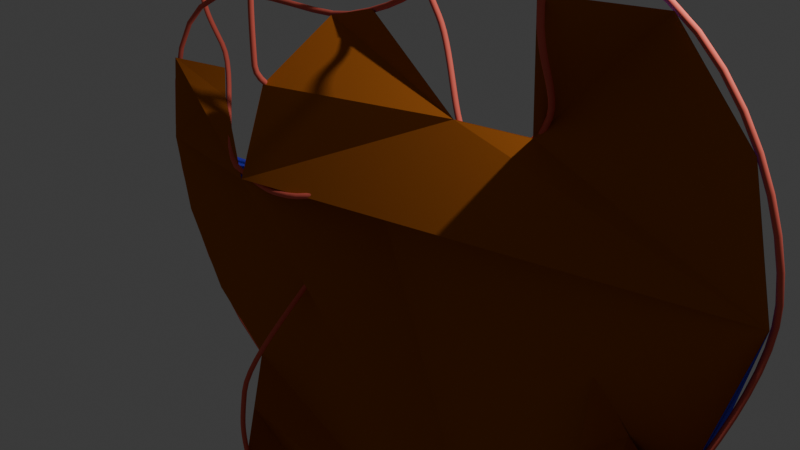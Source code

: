 # Source: k11a277.blend  (saved by Blender 4.0.36; exported with 4.5.12 LTS)
import bpy
from mathutils import Matrix  # noqa: F401  (used for matrix-valued properties, if any)

bpy.ops.wm.read_factory_settings(use_empty=True)
scene = bpy.context.scene
scene.name = 'Scene'

# ---- collections
col_collection = bpy.data.collections.new('Collection'); scene.collection.children.link(col_collection)

# ---- materials (node trees are filled in below, after node groups)
mat_material_001 = bpy.data.materials.new('Material.001')
mat_material_002 = bpy.data.materials.new('Material.002')
mat_material_002.preview_render_type = 'FLAT'
mat_material_004 = bpy.data.materials.new('Material.004')
mat_material_004.preview_render_type = 'FLAT'
mat_material_005 = bpy.data.materials.new('Material.005')
mat_material_005.preview_render_type = 'FLAT'
mat_material_006 = bpy.data.materials.new('Material.006')
mat_material_006.preview_render_type = 'FLAT'

# ---- material node trees
mat_material_001.use_nodes = True; mat_material_001.node_tree.nodes.clear()
_N = mat_material_001.node_tree.nodes; _L = mat_material_001.node_tree.links
n0 = _N.new('ShaderNodeBsdfPrincipled'); n0.name = 'Principled BSDF'; n0.location = (10, 300)
n0.inputs[0].default_value = (0.8007, 0.1371, 0.09863, 1.0)
n0.inputs[2].default_value = 1.0
n0.inputs[3].default_value = 1.45
n1 = _N.new('ShaderNodeOutputMaterial'); n1.name = 'Material Output'; n1.location = (300, 300)
_L.new(n0.outputs[0], n1.inputs[0])
n1.is_active_output = True
mat_material_002.use_nodes = True; mat_material_002.node_tree.nodes.clear()
_N = mat_material_002.node_tree.nodes; _L = mat_material_002.node_tree.links
n0 = _N.new('ShaderNodeMixShader'); n0.name = 'Mix Shader'; n0.location = (334, 398)
n1 = _N.new('ShaderNodeBsdfDiffuse'); n1.name = 'Diffuse BSDF'; n1.location = (8, 320)
n1.inputs[0].default_value = (0.4537, 0.1339, 0.02227, 1.0)
n2 = _N.new('ShaderNodeBsdfDiffuse'); n2.name = 'Diffuse BSDF.001'; n2.location = (15, 139)
n2.inputs[0].default_value = (0.07886, 0.2962, 0.8002, 1.0)
n3 = _N.new('ShaderNodeNewGeometry'); n3.name = 'Geometry'; n3.location = (9, 621)
n4 = _N.new('ShaderNodeOutputMaterial'); n4.name = 'Material Output'; n4.location = (627, 389)
_L.new(n0.outputs[0], n4.inputs[0])
_L.new(n1.outputs[0], n0.inputs[1])
_L.new(n2.outputs[0], n0.inputs[2])
_L.new(n3.outputs[6], n0.inputs[0])
n4.is_active_output = True
mat_material_004.use_nodes = True; mat_material_004.node_tree.nodes.clear()
_N = mat_material_004.node_tree.nodes; _L = mat_material_004.node_tree.links
n0 = _N.new('ShaderNodeNewGeometry'); n0.name = 'Geometry'; n0.location = (9, 621)
n1 = _N.new('ShaderNodeOutputMaterial'); n1.name = 'Material Output'; n1.location = (627, 389)
n2 = _N.new('ShaderNodeBsdfDiffuse'); n2.name = 'Diffuse BSDF.001'; n2.location = (15, 139)
n2.inputs[0].default_value = (0.08498, 0.07065, 0.8006, 1.0)
n3 = _N.new('ShaderNodeMixShader'); n3.name = 'Mix Shader'; n3.location = (334, 398)
n4 = _N.new('ShaderNodeBsdfDiffuse'); n4.name = 'Diffuse BSDF'; n4.location = (259, 169)
n4.inputs[0].default_value = (0.4537, 0.1339, 0.02227, 1.0)
_L.new(n3.outputs[0], n1.inputs[0])
_L.new(n0.outputs[6], n3.inputs[0])
_L.new(n2.outputs[0], n3.inputs[1])
_L.new(n4.outputs[0], n3.inputs[2])
n1.is_active_output = True
mat_material_005.use_nodes = True; mat_material_005.node_tree.nodes.clear()
_N = mat_material_005.node_tree.nodes; _L = mat_material_005.node_tree.links
n0 = _N.new('ShaderNodeNewGeometry'); n0.name = 'Geometry'; n0.location = (9, 621)
n1 = _N.new('ShaderNodeOutputMaterial'); n1.name = 'Material Output'; n1.location = (627, 389)
n2 = _N.new('ShaderNodeBsdfDiffuse'); n2.name = 'Diffuse BSDF.001'; n2.location = (15, 139)
n2.inputs[0].default_value = (0.08498, 0.07065, 0.8006, 1.0)
n3 = _N.new('ShaderNodeMixShader'); n3.name = 'Mix Shader'; n3.location = (334, 398)
n4 = _N.new('ShaderNodeBsdfDiffuse'); n4.name = 'Diffuse BSDF'; n4.location = (259, 169)
n4.inputs[0].default_value = (0.4537, 0.1339, 0.02227, 1.0)
_L.new(n3.outputs[0], n1.inputs[0])
_L.new(n0.outputs[6], n3.inputs[0])
_L.new(n2.outputs[0], n3.inputs[1])
_L.new(n4.outputs[0], n3.inputs[2])
n1.is_active_output = True
mat_material_006.use_nodes = True; mat_material_006.node_tree.nodes.clear()
_N = mat_material_006.node_tree.nodes; _L = mat_material_006.node_tree.links
n0 = _N.new('ShaderNodeMixShader'); n0.name = 'Mix Shader'; n0.location = (334, 398)
n1 = _N.new('ShaderNodeBsdfDiffuse'); n1.name = 'Diffuse BSDF'; n1.location = (8, 320)
n1.inputs[0].default_value = (0.4537, 0.1339, 0.02227, 1.0)
n2 = _N.new('ShaderNodeBsdfDiffuse'); n2.name = 'Diffuse BSDF.001'; n2.location = (15, 139)
n2.inputs[0].default_value = (0.07886, 0.2962, 0.8002, 1.0)
n3 = _N.new('ShaderNodeNewGeometry'); n3.name = 'Geometry'; n3.location = (9, 621)
n4 = _N.new('ShaderNodeOutputMaterial'); n4.name = 'Material Output'; n4.location = (627, 389)
_L.new(n0.outputs[0], n4.inputs[0])
_L.new(n1.outputs[0], n0.inputs[1])
_L.new(n2.outputs[0], n0.inputs[2])
_L.new(n3.outputs[6], n0.inputs[0])
n4.is_active_output = True

# ---- world
world_world = bpy.data.worlds.new('World'); scene.world = world_world
world_world.use_nodes = True; world_world.node_tree.nodes.clear()
_N = world_world.node_tree.nodes; _L = world_world.node_tree.links
n0 = _N.new('ShaderNodeOutputWorld'); n0.name = 'World Output'; n0.location = (300, 300)
n1 = _N.new('ShaderNodeBackground'); n1.name = 'Background'; n1.location = (10, 300)
n1.inputs[0].default_value = (0.05088, 0.05088, 0.05088, 1.0)
_L.new(n1.outputs[0], n0.inputs[0])
n0.is_active_output = True
world_world.color = (0.05088, 0.05088, 0.05088)
world_world.use_sun_shadow = False
world_world.sun_shadow_jitter_overblur = 0.0

# ---- cameras
cam_camera = bpy.data.cameras.new('Camera')
cam_camera.clip_end = 100.0
cam_camera.ortho_scale = 7.314

# ---- lights
light_light = bpy.data.lights.new('Light', 'POINT')
light_light.transmission_factor = 0.0
light_light.use_soft_falloff = False
light_light.energy = 1000.0
light_light.shadow_soft_size = 0.1
light_light.shadow_maximum_resolution = 0.006
light_light.use_absolute_resolution = True

# ---- meshes
me_plane = bpy.data.meshes.new('Plane')
me_plane.from_pydata([(-0.8122, -1.027, 0.07701), (0.6734, -0.9956, -0.1311), (-0.917, 0.3534, -0.02186), (1.056, 0.35, -0.01018), (1.239, -0.3379, 0.2956), (0.7915, -0.7493, -0.05722), (0.9339, -0.5572, -0.02283), (-0.2404, -1.042, -0.01323), (0.262, -1.338, 0.405), (-0.07291, -1.1, 0.1421), (0.08608, -1.214, 0.3535), (-0.9752, 0.08489, -0.008584), (-1.276, -0.7234, 0.02147), (0.4653, 0.8383, -0.02559), (0.02371, 0.991, -0.1298), (-0.4833, 0.8369, 0.2689), (0.8218, 0.5149, -0.03106), (0.6435, 0.6447, -0.02833), (0.2628, -1.718, 0.4553), (-1.224, -1.285, 1.02), (0.9913, -1.539, 0.6974), (0.9467, 2.181, 0.9989), (-0.1088, -1.943, 0.5725), (-0.5691, -1.906, 0.6046), (-0.9224, -1.716, 0.7747), (1.287, 2.104, 0.5858), (1.805, 0.3728, 0.9045), (1.622, -0.1895, 0.5998), (1.733, -0.6094, 0.5918), (1.58, -1.197, 0.5869), (1.715, 1.632, 0.5878), (1.894, 0.9565, 0.6161), (-0.901, 1.34, 0.9487), (-0.7618, 1.669, 0.5883), (-0.4492, 1.764, 0.5831), (0.1307, 1.338, 0.5861), (0.5668, 1.348, 0.5107), (-1.684, 0.9962, 0.6585), (-1.063, 0.7667, 1.012), (-2.404, 0.5084, 0.5893), (-2.314, 1.076, 0.5931), (-1.864, 1.102, 0.5276), (-1.595, -0.8155, 0.5795), (-2.007, -0.4727, 0.5904), (-2.297, 0.01707, 0.5908), (0.2445, 0.9147, -0.07771), (0.3488, 1.343, 0.5484), (0.3952, 0.8254, 0.1209), (0.1604, 1.009, 0.009867), (0.273, 0.909, 0.06881), (0.3058, 0.7578, 0.2791), (0.33, 1.103, 0.128), (0.3467, 0.9472, 0.2264), (0.2239, 0.8329, 0.3937), (0.4936, 1.149, 0.3209), (0.3634, 1.032, 0.3416), (0.1386, 1.241, 0.4924), (0.525, 1.298, 0.4656), (0.3369, 1.29, 0.4602), (-0.7001, 0.5951, 0.1235), (-0.9822, 1.053, 0.9806), (-1.065, 0.5784, 0.1415), (-0.6283, 0.7443, 0.3538), (-0.8077, 0.6436, 0.2489), (-1.062, 0.7375, 0.3231), (-0.7355, 0.7213, 0.4455), (-0.8627, 0.6789, 0.4034), (-1.077, 0.8147, 0.5313), (-0.8301, 0.7252, 0.6071), (-0.9359, 0.7266, 0.6197), (-1.011, 1.067, 0.7245), (-1.024, 0.7153, 0.7985), (-1.025, 0.9018, 0.7737), (-0.9646, 1.251, 0.8343), (-1.099, 0.8038, 0.9012), (-1.03, 1.038, 0.8618), (-1.065, -0.9154, 0.00948), (-1.409, -1.05, 0.8), (-1.114, -1.024, 0.2821), (-1.362, -1.191, 0.1557), (-1.274, -1.106, 0.2626), (-1.518, -0.9946, 0.4983), (-1.212, -1.301, 0.9269), (-1.444, -1.145, 0.5823), (-1.311, -1.033, 0.4036), (-1.279, -1.298, 0.5372), (-1.329, -1.16, 0.4644), (0.4677, -1.167, 0.137), (0.6677, -1.622, 0.5745), (0.7197, -1.347, -0.07273), (0.4634, -1.474, 0.337), (0.5969, -1.409, 0.1265), (0.444, -1.627, 0.106), (0.7357, -1.514, 0.4171), (0.6158, -1.587, 0.2596), (0.3397, -1.679, 0.2631), (0.9733, -1.574, 0.5466), (0.6047, -1.65, 0.4341), (1.147, 0.006047, 0.1427), (1.082, 0.3694, 0.5979), (1.265, -0.281, 0.9772), (1.173, 0.04423, 0.7876), (1.321, 0.1377, 0.6228), (1.57, -0.07183, 1.006), (1.405, 0.09455, 0.8428), (1.623, -0.1754, 0.635), (1.767, 0.2291, 0.9245), (1.683, 0.01459, 0.7534), (1.713, 0.09162, 0.7521)], [(84, 86), (85, 86)], [(0, 7, 9, 10, 8, 87, 1, 5, 6, 4, 98, 3, 16, 17, 13, 45, 14, 15, 59, 2, 11, 12, 76), (18, 22, 23, 24, 19, 77, 42, 43, 44, 39, 40, 41, 37, 38, 60, 32, 33, 34, 35, 46, 36, 21, 25, 30, 31, 26, 108, 27, 28, 29, 20, 88), (45, 13, 47, 49), (14, 45, 49, 48), (49, 47, 50, 52), (48, 49, 52, 51), (52, 50, 53, 55), (51, 52, 55, 54), (55, 53, 56, 58), (54, 55, 58, 57), (46, 35, 56, 58), (36, 46, 58, 57), (59, 15, 62, 63), (2, 59, 63, 61), (63, 62, 65, 66), (61, 63, 66, 64), (66, 65, 68, 69), (64, 66, 69, 67), (69, 68, 71, 72), (67, 69, 72, 70), (72, 71, 74, 75), (70, 72, 75, 73), (60, 38, 74, 75), (32, 60, 75, 73), (76, 12, 79, 80), (0, 76, 80, 78), (80, 79, 85, 82, 83, 86), (78, 80, 86, 83, 81, 84), (42, 77, 83, 81), (77, 19, 82, 83), (87, 8, 90, 91), (1, 87, 91, 89), (91, 90, 93, 94), (89, 91, 94, 92), (94, 93, 96, 97), (92, 94, 97, 95), (18, 88, 97, 95), (88, 20, 96, 97), (98, 4, 100, 101), (3, 98, 101, 99), (101, 100, 103, 104), (99, 101, 104, 102), (104, 103, 106, 107), (102, 104, 107, 105), (107, 106, 26, 108), (27, 108, 107, 105)])
me_plane.polygons.foreach_set('material_index', [0, 1, 0, 0, 0, 0, 0, 0, 0, 0, 1, 1, 0, 0, 0, 0, 0, 0, 0, 0, 0, 0, 1, 1, 0, 0, 0, 0, 1, 1, 0, 0, 0, 0, 0, 0, 1, 1, 0, 0, 0, 0, 0, 0, 0, 1])
_uv = me_plane.uv_layers.new(name='UVMap')
_uv.uv.foreach_set('vector', [0.0, 0.0, 0.3333, 0.0, 0.4444, 0.0, 0.5556, 0.0, 0.6667, 0.0, 0.8333, 0.0, 1.0, 0.0, 1.0, 0.1667, 1.0, 0.3333, 1.0, 0.5, 1.0, 0.75, 1.0, 1.0, 0.9167, 1.0, 0.8333, 1.0, 0.75, 1.0, 0.625, 1.0, 0.5, 1.0, 0.25, 1.0, 0.125, 1.0, 0.0, 1.0, 0.0, 0.6667, 0.0, 0.3333, 0.0, 0.1667, 0.0, 0.0, 0.25, 0.0, 0.5, 0.0, 0.75, 0.0, 1.0, 0.0, 1.0, 0.001736, 1.0, 0.003472, 1.0, 0.006944, 1.0, 0.01042, 1.0, 0.01389, 1.0, 0.02778, 1.0, 0.04167, 1.0, 0.05556, 1.0, 0.1111, 1.0, 0.1389, 1.0, 0.1667, 1.0, 0.3333, 1.0, 0.5, 1.0, 0.6667, 1.0, 0.75, 1.0, 0.8333, 1.0, 1.0, 0.75, 1.0, 0.6667, 1.0, 0.5833, 1.0, 0.5, 1.0, 0.375, 1.0, 0.25, 1.0, 0.1667, 1.0, 0.08333, 1.0, 0.0, 1.0, 0.0, 0.5, 0.625, 1.0, 0.75, 1.0, 0.75, 1.0, 0.625, 1.0, 0.5, 1.0, 0.625, 1.0, 0.625, 1.0, 0.5, 1.0, 0.625, 1.0, 0.75, 1.0, 0.75, 1.0, 0.625, 1.0, 0.5, 1.0, 0.625, 1.0, 0.625, 1.0, 0.5, 1.0, 0.625, 1.0, 0.75, 1.0, 0.75, 1.0, 0.625, 1.0, 0.5, 1.0, 0.625, 1.0, 0.625, 1.0, 0.5, 1.0, 0.625, 1.0, 0.75, 1.0, 0.75, 1.0, 0.625, 1.0, 0.5, 1.0, 0.625, 1.0, 0.625, 1.0, 0.5, 1.0, 1.0, 0.75, 1.0, 0.6667, 0.75, 1.0, 0.625, 1.0, 1.0, 0.8333, 1.0, 0.75, 0.625, 1.0, 0.5, 1.0, 0.125, 1.0, 0.25, 1.0, 0.25, 1.0, 0.125, 1.0, 0.0, 1.0, 0.125, 1.0, 0.125, 1.0, 0.0, 1.0, 0.125, 1.0, 0.25, 1.0, 0.25, 1.0, 0.125, 1.0, 0.0, 1.0, 0.125, 1.0, 0.125, 1.0, 0.0, 1.0, 0.125, 1.0, 0.25, 1.0, 0.25, 1.0, 0.125, 1.0, 0.0, 1.0, 0.125, 1.0, 0.125, 1.0, 0.0, 1.0, 0.125, 1.0, 0.25, 1.0, 0.25, 1.0, 0.125, 1.0, 0.0, 1.0, 0.125, 1.0, 0.125, 1.0, 0.0, 1.0, 0.125, 1.0, 0.25, 1.0, 0.25, 1.0, 0.125, 1.0, 0.0, 1.0, 0.125, 1.0, 0.125, 1.0, 0.0, 1.0, 1.0, 0.1389, 1.0, 0.1111, 0.25, 1.0, 0.125, 1.0, 1.0, 0.1667, 1.0, 0.1389, 0.125, 1.0, 0.0, 1.0, 0.0, 0.1667, 0.0, 0.3333, 0.0, 0.3333, 0.0, 0.1667, 0.0, 0.0, 0.0, 0.1667, 0.0, 0.1667, 0.0, 0.0, 0.0, 0.1667, 0.0, 0.3333, 0.0, 0.3333, 0.0, 0.3333, 0.0, 0.1667, 0.0, 0.1667, 0.0, 0.0, 0.0, 0.1667, 0.0, 0.1667, 0.0, 0.1667, 0.0, 0.0, 0.0, 0.0, 1.0, 0.003472, 1.0, 0.001736, 0.0, 0.1667, 0.0, 0.0, 1.0, 0.001736, 1.0, 0.0, 0.0, 0.3333, 0.0, 0.1667, 0.8333, 0.0, 0.6667, 0.0, 0.6667, 0.0, 0.8333, 0.0, 1.0, 0.0, 0.8333, 0.0, 0.8333, 0.0, 1.0, 0.0, 0.8333, 0.0, 0.6667, 0.0, 0.6667, 0.0, 0.8333, 0.0, 1.0, 0.0, 0.8333, 0.0, 0.8333, 0.0, 1.0, 0.0, 0.8333, 0.0, 0.6667, 0.0, 0.6667, 0.0, 0.8333, 0.0, 1.0, 0.0, 0.8333, 0.0, 0.8333, 0.0, 1.0, 0.0, 0.0, 0.0, 0.0, 0.5, 0.8333, 0.0, 1.0, 0.0, 0.0, 0.5, 0.0, 1.0, 0.6667, 0.0, 0.8333, 0.0, 1.0, 0.75, 1.0, 0.5, 1.0, 0.5, 1.0, 0.75, 1.0, 1.0, 1.0, 0.75, 1.0, 0.75, 1.0, 1.0, 1.0, 0.75, 1.0, 0.5, 1.0, 0.5, 1.0, 0.75, 1.0, 1.0, 1.0, 0.75, 1.0, 0.75, 1.0, 1.0, 1.0, 0.75, 1.0, 0.5, 1.0, 0.5, 1.0, 0.75, 1.0, 1.0, 1.0, 0.75, 1.0, 0.75, 1.0, 1.0, 1.0, 0.75, 1.0, 0.5, 0.5, 1.0, 0.375, 1.0, 0.25, 1.0, 0.375, 1.0, 1.0, 0.75, 1.0, 1.0])
me_plane.materials.append(mat_material_002)
me_plane.materials.append(mat_material_004)
me_plane.update()
me_plane_004 = bpy.data.meshes.new('Plane.004')
me_plane_004.from_pydata([(-1.021, -0.5734, 0.2385), (1.803, 0.2488, -0.8349), (-2.751, -0.0939, -0.08418), (-2.32, 6.833, -0.7941), (-0.315, -1.001, 0.01584), (0.5593, -0.9309, -0.04518), (1.23, -0.5697, -0.3682), (-2.966, 6.686, -0.009407), (-3.949, 3.398, -0.6147), (-3.602, 2.33, -0.03599), (-3.813, 1.532, -0.02086), (-3.523, 0.4159, -0.01155), (-3.779, 5.79, -0.01322), (-4.12, 4.506, -0.06699), (1.19, 5.235, -0.6986), (0.9252, 5.861, -0.01421), (0.3315, 6.041, -0.004287), (-0.7699, 5.232, -0.009939), (-1.598, 5.251, 0.1332), (2.676, 4.582, -0.1476), (1.498, 4.146, -0.8197), (4.045, 3.655, -0.01607), (3.872, 4.733, -0.02333), (3.018, 4.783, 0.1012), (2.508, 1.141, 0.00247), (3.291, 1.792, -0.01809), (3.841, 2.722, -0.01891)], [], [(0, 4, 5, 6, 1, 24, 25, 26, 21, 22, 23, 19, 20, 14, 15, 16, 17, 18, 3, 7, 12, 13, 8, 9, 10, 11, 2)])
_uv = me_plane_004.uv_layers.new(name='UVMap')
_uv.uv.foreach_set('vector', [0.0, 0.0, 0.25, 0.0, 0.5, 0.0, 0.75, 0.0, 1.0, 0.0, 1.0, 0.003472, 1.0, 0.006944, 1.0, 0.01042, 1.0, 0.01389, 1.0, 0.02778, 1.0, 0.04167, 1.0, 0.05556, 1.0, 0.1111, 1.0, 0.1667, 1.0, 0.3333, 1.0, 0.5, 1.0, 0.6667, 1.0, 0.8333, 1.0, 1.0, 0.75, 1.0, 0.6667, 1.0, 0.5833, 1.0, 0.5, 1.0, 0.25, 1.0, 0.1667, 1.0, 0.08333, 1.0, 0.0, 1.0])
me_plane_004.materials.append(mat_material_005)
me_plane_004.update()
me_plane_005 = bpy.data.meshes.new('Plane.005')
me_plane_005.from_pydata([(-0.9255, -1.027, -0.02575), (0.6734, -0.9956, -0.1311), (-0.917, 0.3534, -0.02186), (1.0, 0.411, -0.0338), (1.239, -0.3379, 0.2956), (0.7915, -0.7493, -0.05722), (0.9339, -0.5572, -0.02283), (-0.2404, -1.042, -0.01323), (0.262, -1.338, 0.405), (-0.07291, -1.1, 0.1421), (0.08608, -1.214, 0.3535), (-0.9752, 0.08489, -0.008584), (-1.217, -0.6561, 0.3895), (0.4653, 0.8383, -0.02559), (0.02371, 0.991, -0.1298), (-0.4833, 0.8369, 0.2689), (0.8218, 0.5149, -0.03106), (0.6435, 0.6447, -0.02833)], [], [(0, 7, 9, 10, 8, 1, 5, 6, 4, 3, 16, 17, 13, 14, 15, 2, 11, 12)])
_uv = me_plane_005.uv_layers.new(name='UVMap')
_uv.uv.foreach_set('vector', [0.0, 0.0, 0.3333, 0.0, 0.4444, 0.0, 0.5556, 0.0, 0.6667, 0.0, 1.0, 0.0, 1.0, 0.1667, 1.0, 0.3333, 1.0, 0.5, 1.0, 1.0, 0.9167, 1.0, 0.8333, 1.0, 0.75, 1.0, 0.5, 1.0, 0.25, 1.0, 0.0, 1.0, 0.0, 0.6667, 0.0, 0.3333])
me_plane_005.materials.append(mat_material_006)
me_plane_005.update()

# ---- curves / text
cu_beziercurve = bpy.data.curves.new('BezierCurve', 'CURVE')
cu_beziercurve.dimensions = '3D'
_sp = cu_beziercurve.splines.new('BEZIER'); _sp.bezier_points.add(39)
_sp.bezier_points.foreach_set('co', [-0.6728, -1.959e-08, -0.1458, 2.098, -0.7691, -1.191, 2.312, -0.7673, -2.154, 1.269, 0.2264, -3.923, 0.6556, 0.2264, -4.244, -0.8028, -0.7749, -4.712, -1.605, -0.7749, -4.698, -3.277, 0.2268, -3.901, -3.702, 0.2268, -3.045, -1.498, -0.7882, -0.3149, -0.8354, -0.7882, -0.6148, -0.626, 0.2578, -1.334, -0.9475, 0.2361, -1.912, -1.181, -0.8191, -2.669, -1.192, -0.8191, -3.426, -1.173, 0.0, -4.247, -1.304, 0.0, -5.956, -1.8, -0.8129, -7.586, -1.798, -0.8129, -8.657, -0.26, 0.0, -9.885, 1.153, 0.2674, -9.331, 1.627, 0.2674, -8.536, 2.232, 0.0, -7.299, 3.229, -0.8421, -6.577, 3.736, -0.8421, -6.028, 4.115, 0.0, -4.189, 1.419, 0.0, -1.93, -0.692, 0.0, -2.971, -4.047, 0.0, -5.054, -0.05264, -1.203e-08, -8.149, 0.8937, -0.811, -8.659, 1.825, -0.811, -9.067, 2.987, 0.0, -8.889, 2.312, 0.0, -5.34, 0.8325, -6.562e-08, -3.732, 0.2588, 0.2558, -2.835, -0.05965, 0.2558, -2.374, -0.4943, 4.719e-08, -1.906, -0.9359, 1.673e-08, -1.64, -1.346, 0.0, -1.052])
_sp.bezier_points.foreach_set('handle_left', [-1.106, 0.001273, -0.3085, 1.795, -0.7691, -0.6738, 2.332, -0.7682, -1.553, 2.022, 0.2264, -3.303, 0.9948, 0.2264, -4.099, -0.373, -0.7749, -4.626, -1.179, -0.7749, -4.747, -3.005, 0.2268, -4.219, -3.567, 0.2268, -3.594, -3.251, -0.7882, -0.702, -1.017, -0.8119, -0.4373, -0.5758, 0.265, -1.094, -0.8148, 0.2361, -1.79, -1.139, -0.8191, -2.304, -1.199, -0.8191, -3.134, -1.172, 0.0, -4.023, -1.21, 0.0, -5.731, -1.69, -0.8129, -7.041, -1.913, -0.8129, -8.184, -1.055, 0.0, -9.776, 0.868, 0.2674, -9.631, 1.468, 0.2674, -8.948, 1.98, 0.0, -7.548, 2.933, -0.8421, -6.797, 3.536, -0.8421, -6.411, 4.165, 0.0, -4.911, 3.158, 0.0, -1.557, 0.5865, 0.0, -2.598, -3.878, 0.0, -2.457, -3.284, -1.203e-08, -8.55, 0.6003, -0.811, -8.476, 1.425, -0.811, -8.925, 2.36, 0.0, -9.07, 4.55, 0.0, -6.495, 1.225, -3.594e-08, -4.393, 0.4295, 0.2558, -3.082, 0.09852, 0.2558, -2.58, -0.4167, 4.719e-08, -1.975, -0.758, 2.212e-08, -1.761, -1.217, 0.0, -1.405])
_sp.bezier_points.foreach_set('handle_right', [0.7052, -0.004046, 0.3713, 2.344, -0.7691, -1.612, 2.293, -0.7664, -2.756, 1.114, 0.2264, -4.05, 0.3164, 0.2264, -4.389, -1.233, -0.7749, -4.798, -2.031, -0.7749, -4.649, -3.561, 0.2268, -3.57, -3.935, 0.2268, -2.102, -1.01, -0.7882, -0.207, -0.6142, -0.7593, -0.8314, -0.6762, 0.2506, -1.574, -1.068, 0.2361, -2.023, -1.201, -0.8191, -2.851, -1.184, -0.8191, -3.719, -1.179, 0.0, -5.146, -1.434, 0.0, -6.263, -1.91, -0.8129, -8.132, -1.676, -0.8129, -9.161, 0.3693, 0.0, -9.972, 1.439, 0.2674, -9.031, 1.787, 0.2674, -8.124, 2.469, 0.0, -7.065, 3.525, -0.8421, -6.357, 3.936, -0.8421, -5.646, 4.046, 0.0, -3.191, 0.4411, 0.0, -2.139, -1.652, 0.0, -3.251, -4.108, 0.0, -5.983, 0.2551, -1.203e-08, -8.111, 1.187, -0.811, -8.842, 2.226, -0.811, -9.209, 3.881, 0.0, -8.632, 1.485, 0.0, -4.913, 0.7173, -7.434e-08, -3.538, 0.08814, 0.2558, -2.587, -0.2178, 0.2558, -2.168, -0.7273, 4.719e-08, -1.699, -1.114, 1.135e-08, -1.518, -1.567, 0.0, -0.4481])
for _p, _l, _r in zip(_sp.bezier_points, ['ALIGNED', 'ALIGNED', 'ALIGNED', 'ALIGNED', 'ALIGNED', 'ALIGNED', 'ALIGNED', 'ALIGNED', 'ALIGNED', 'ALIGNED', 'ALIGNED', 'ALIGNED', 'ALIGNED', 'ALIGNED', 'ALIGNED', 'ALIGNED', 'ALIGNED', 'ALIGNED', 'ALIGNED', 'ALIGNED', 'ALIGNED', 'ALIGNED', 'ALIGNED', 'ALIGNED', 'ALIGNED', 'ALIGNED', 'ALIGNED', 'ALIGNED', 'ALIGNED', 'ALIGNED', 'ALIGNED', 'ALIGNED', 'ALIGNED', 'ALIGNED', 'ALIGNED', 'ALIGNED', 'ALIGNED', 'ALIGNED', 'ALIGNED', 'ALIGNED'], ['ALIGNED', 'ALIGNED', 'ALIGNED', 'ALIGNED', 'ALIGNED', 'ALIGNED', 'ALIGNED', 'ALIGNED', 'ALIGNED', 'ALIGNED', 'ALIGNED', 'ALIGNED', 'ALIGNED', 'ALIGNED', 'ALIGNED', 'ALIGNED', 'ALIGNED', 'ALIGNED', 'ALIGNED', 'ALIGNED', 'ALIGNED', 'ALIGNED', 'ALIGNED', 'ALIGNED', 'ALIGNED', 'ALIGNED', 'ALIGNED', 'ALIGNED', 'ALIGNED', 'ALIGNED', 'ALIGNED', 'ALIGNED', 'ALIGNED', 'ALIGNED', 'ALIGNED', 'ALIGNED', 'ALIGNED', 'ALIGNED', 'ALIGNED', 'ALIGNED']): _p.handle_left_type = _l; _p.handle_right_type = _r
_sp.order_u = 0
_sp.order_v = 0
_sp.use_cyclic_u = True
cu_beziercurve.materials.append(mat_material_001)
cu_beziercurve.materials.append(mat_material_002)
cu_beziercurve.use_path = True
cu_beziercurve.bevel_depth = 0.03
cu_beziercurve.fill_mode = 'FULL'

# ---- objects
ob_light = bpy.data.objects.new('Light', light_light)
ob_camera = bpy.data.objects.new('Camera', cam_camera)
ob_empty = bpy.data.objects.new('Empty', None)
ob_beziercurve = bpy.data.objects.new('BezierCurve', cu_beziercurve)
ob_plane = bpy.data.objects.new('Plane', me_plane)
ob_plane_002 = bpy.data.objects.new('Plane.002', me_plane_004)
ob_plane_003 = bpy.data.objects.new('Plane.003', me_plane_005)

# ---- transforms, parenting, visibility, modifiers, constraints
ob_light.location = (4.076, 1.005, 5.904)
ob_light.rotation_euler = (0.6503, 0.05522, 1.866)
ob_light.lock_rotations_4d = False
ob_light.empty_display_type = 'ARROWS'
ob_light.color = (0.0, 0.0, 0.0, 0.0)
ob_light.lineart.crease_threshold = 0.0
ob_camera.location = (7.359, -6.926, 4.958)
ob_camera.rotation_euler = (1.109, 0.0, 0.8149)
ob_camera.lock_rotations_4d = False
ob_camera.empty_display_type = 'ARROWS'
ob_camera.color = (0.0, 0.0, 0.0, 0.0)
ob_camera.display_type = 'WIRE'
ob_camera.lineart.crease_threshold = 0.0
ob_empty.location = (0.0, 0.0, 0.0)
ob_empty.rotation_euler = (1.571, 0.0, 0.0)
ob_empty.scale = (2.0, 2.0, 1.0)
ob_empty.empty_display_type = 'IMAGE'
ob_empty.empty_display_size = 5.0
ob_empty.use_empty_image_alpha = True
ob_empty.color = (1.0, 1.0, 1.0, 0.2)
ob_beziercurve.location = (0.0, 0.0, 4.945)
ob_plane.location = (0.5217, 1.069, -1.242)
ob_plane.rotation_euler = (1.571, 0.0, 0.0)
ob_plane.scale = (1.899, 1.899, 1.899)
ob_plane_002.location = (0.0, -0.03391, -3.932)
ob_plane_002.rotation_euler = (1.571, 0.0, 3.142)
ob_plane_003.location = (0.5217, 1.069, -1.242)
ob_plane_003.rotation_euler = (1.571, 0.0, 0.0)
ob_plane_003.scale = (1.899, 1.899, 1.899)

# ---- collection membership
col_collection.objects.link(ob_light)
col_collection.objects.link(ob_camera)
col_collection.objects.link(ob_empty)
col_collection.objects.link(ob_beziercurve)
col_collection.objects.link(ob_plane)
col_collection.objects.link(ob_plane_002)
col_collection.objects.link(ob_plane_003)

# ---- scene / render settings (as saved in the file)
scene.camera = ob_camera
scene.frame_start = 1; scene.frame_end = 250; scene.frame_set(0)
scene.render.engine = 'CYCLES'
scene.cycles.sampling_pattern = 'TABULATED_SOBOL'
bpy.context.view_layer.update()
